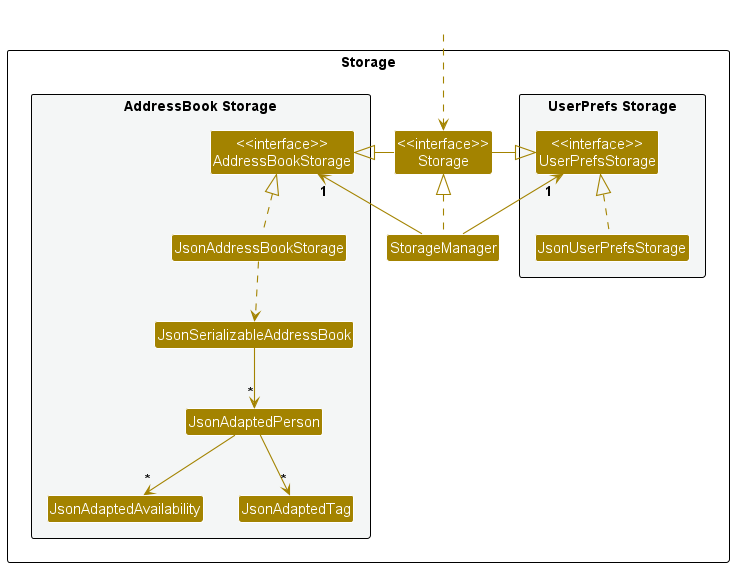

The diagram above was rendered by PlantUML. Its source (embedded in the PNG):
@startuml
!include style.puml
skinparam arrowThickness 1.1
skinparam arrowColor STORAGE_COLOR
skinparam classBackgroundColor STORAGE_COLOR

package Storage as StoragePackage {

package "UserPrefs Storage" #F4F6F6{
Class "<<interface>>\nUserPrefsStorage" as UserPrefsStorage
Class JsonUserPrefsStorage
}

Class "<<interface>>\nStorage" as Storage
Class StorageManager

package "AddressBook Storage" #F4F6F6{
Class "<<interface>>\nAddressBookStorage" as AddressBookStorage
Class JsonAddressBookStorage
Class JsonSerializableAddressBook
Class JsonAdaptedPerson
Class JsonAdaptedAvailability
Class JsonAdaptedTag
}

}

Class HiddenOutside #FFFFFF
HiddenOutside ..> Storage

StorageManager .up.|> Storage
StorageManager -up-> "1" UserPrefsStorage
StorageManager -up-> "1" AddressBookStorage

Storage -left-|> UserPrefsStorage
Storage -right-|> AddressBookStorage

JsonUserPrefsStorage .up.|> UserPrefsStorage
JsonAddressBookStorage .up.|> AddressBookStorage
JsonAddressBookStorage ..> JsonSerializableAddressBook
JsonSerializableAddressBook --> "*" JsonAdaptedPerson
JsonAdaptedPerson --> "*" JsonAdaptedTag
JsonAdaptedPerson --> "*" JsonAdaptedAvailability

@enduml